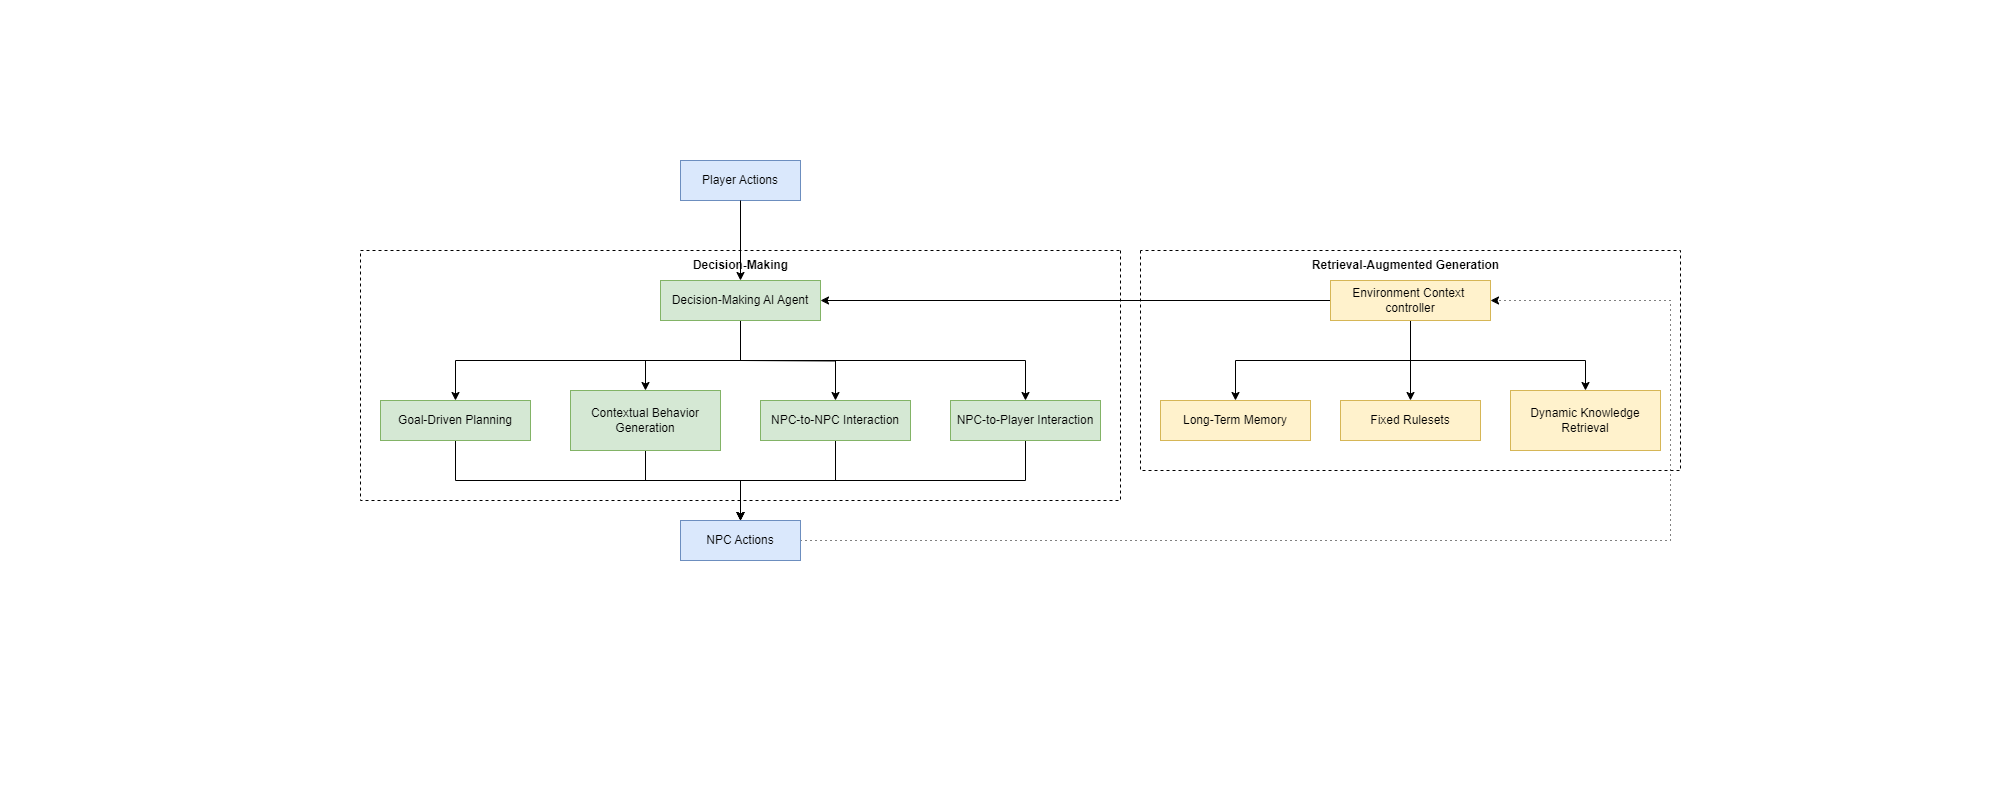

The diagram above was exported from draw.io. Its source (the exported page's mxGraphModel, read from the mxfile embedded in the PNG):
<mxGraphModel dx="1926" dy="906" grid="0" gridSize="10" guides="0" tooltips="1" connect="1" arrows="1" fold="1" page="0" pageScale="1" pageWidth="827" pageHeight="1169" background="none" math="0" shadow="0">
  <root>
    <mxCell id="WIyWlLk6GJQsqaUBKTNV-0" />
    <mxCell id="WIyWlLk6GJQsqaUBKTNV-1" parent="WIyWlLk6GJQsqaUBKTNV-0" />
    <mxCell id="a8vDfokRmm2WGLxwYh79-1" value="Player Actions" style="rounded=0;whiteSpace=wrap;html=1;fillColor=#dae8fc;strokeColor=#6c8ebf;" parent="WIyWlLk6GJQsqaUBKTNV-1" vertex="1">
      <mxGeometry x="280" y="160" width="120" height="40" as="geometry" />
    </mxCell>
    <mxCell id="a8vDfokRmm2WGLxwYh79-2" value="" style="endArrow=classic;html=1;rounded=0;exitX=0.5;exitY=1;exitDx=0;exitDy=0;entryX=0.5;entryY=0;entryDx=0;entryDy=0;" parent="WIyWlLk6GJQsqaUBKTNV-1" source="a8vDfokRmm2WGLxwYh79-1" target="a8vDfokRmm2WGLxwYh79-4" edge="1">
      <mxGeometry width="50" height="50" relative="1" as="geometry">
        <mxPoint x="320" y="280" as="sourcePoint" />
        <mxPoint x="350" y="280" as="targetPoint" />
      </mxGeometry>
    </mxCell>
    <mxCell id="a8vDfokRmm2WGLxwYh79-3" value="&lt;b&gt;Decision-Making&lt;/b&gt;" style="text;html=1;align=center;verticalAlign=middle;resizable=0;points=[];autosize=1;strokeColor=none;fillColor=none;" parent="WIyWlLk6GJQsqaUBKTNV-1" vertex="1">
      <mxGeometry x="280" y="250" width="120" height="30" as="geometry" />
    </mxCell>
    <mxCell id="a8vDfokRmm2WGLxwYh79-11" style="edgeStyle=orthogonalEdgeStyle;rounded=0;orthogonalLoop=1;jettySize=auto;html=1;entryX=0.5;entryY=0;entryDx=0;entryDy=0;" parent="WIyWlLk6GJQsqaUBKTNV-1" target="a8vDfokRmm2WGLxwYh79-5" edge="1">
      <mxGeometry relative="1" as="geometry">
        <Array as="points">
          <mxPoint x="340" y="360" />
          <mxPoint x="55" y="360" />
        </Array>
        <mxPoint x="250" y="360" as="sourcePoint" />
      </mxGeometry>
    </mxCell>
    <mxCell id="a8vDfokRmm2WGLxwYh79-15" style="edgeStyle=orthogonalEdgeStyle;rounded=0;orthogonalLoop=1;jettySize=auto;html=1;exitX=0.5;exitY=1;exitDx=0;exitDy=0;entryX=0.5;entryY=0;entryDx=0;entryDy=0;" parent="WIyWlLk6GJQsqaUBKTNV-1" source="a8vDfokRmm2WGLxwYh79-4" target="a8vDfokRmm2WGLxwYh79-9" edge="1">
      <mxGeometry relative="1" as="geometry">
        <Array as="points">
          <mxPoint x="340" y="360" />
          <mxPoint x="245" y="360" />
        </Array>
      </mxGeometry>
    </mxCell>
    <mxCell id="a8vDfokRmm2WGLxwYh79-16" style="edgeStyle=orthogonalEdgeStyle;rounded=0;orthogonalLoop=1;jettySize=auto;html=1;entryX=0.5;entryY=0;entryDx=0;entryDy=0;" parent="WIyWlLk6GJQsqaUBKTNV-1" target="a8vDfokRmm2WGLxwYh79-7" edge="1">
      <mxGeometry relative="1" as="geometry">
        <mxPoint x="340" y="360" as="sourcePoint" />
      </mxGeometry>
    </mxCell>
    <mxCell id="a8vDfokRmm2WGLxwYh79-17" style="edgeStyle=orthogonalEdgeStyle;rounded=0;orthogonalLoop=1;jettySize=auto;html=1;exitX=0.5;exitY=1;exitDx=0;exitDy=0;" parent="WIyWlLk6GJQsqaUBKTNV-1" source="a8vDfokRmm2WGLxwYh79-4" target="a8vDfokRmm2WGLxwYh79-8" edge="1">
      <mxGeometry relative="1" as="geometry">
        <mxPoint x="430" y="360" as="sourcePoint" />
      </mxGeometry>
    </mxCell>
    <mxCell id="a8vDfokRmm2WGLxwYh79-4" value="&lt;span style=&quot;text-wrap: nowrap;&quot;&gt;Decision-Making AI Agent&lt;/span&gt;" style="rounded=0;whiteSpace=wrap;html=1;fillColor=#d5e8d4;strokeColor=#82b366;" parent="WIyWlLk6GJQsqaUBKTNV-1" vertex="1">
      <mxGeometry x="260" y="280" width="160" height="40" as="geometry" />
    </mxCell>
    <mxCell id="a8vDfokRmm2WGLxwYh79-19" style="edgeStyle=orthogonalEdgeStyle;rounded=0;orthogonalLoop=1;jettySize=auto;html=1;exitX=0.5;exitY=1;exitDx=0;exitDy=0;entryX=0.5;entryY=0;entryDx=0;entryDy=0;" parent="WIyWlLk6GJQsqaUBKTNV-1" source="a8vDfokRmm2WGLxwYh79-5" target="a8vDfokRmm2WGLxwYh79-18" edge="1">
      <mxGeometry relative="1" as="geometry" />
    </mxCell>
    <mxCell id="a8vDfokRmm2WGLxwYh79-5" value="Goal-Driven Planning" style="rounded=0;whiteSpace=wrap;html=1;fillColor=#d5e8d4;strokeColor=#82b366;" parent="WIyWlLk6GJQsqaUBKTNV-1" vertex="1">
      <mxGeometry x="-20" y="400" width="150" height="40" as="geometry" />
    </mxCell>
    <mxCell id="a8vDfokRmm2WGLxwYh79-22" style="edgeStyle=orthogonalEdgeStyle;rounded=0;orthogonalLoop=1;jettySize=auto;html=1;exitX=0.5;exitY=1;exitDx=0;exitDy=0;entryX=0.5;entryY=0;entryDx=0;entryDy=0;" parent="WIyWlLk6GJQsqaUBKTNV-1" source="a8vDfokRmm2WGLxwYh79-7" target="a8vDfokRmm2WGLxwYh79-18" edge="1">
      <mxGeometry relative="1" as="geometry" />
    </mxCell>
    <mxCell id="a8vDfokRmm2WGLxwYh79-7" value="NPC-to-NPC Interaction" style="rounded=0;whiteSpace=wrap;html=1;fillColor=#d5e8d4;strokeColor=#82b366;" parent="WIyWlLk6GJQsqaUBKTNV-1" vertex="1">
      <mxGeometry x="360" y="400" width="150" height="40" as="geometry" />
    </mxCell>
    <mxCell id="a8vDfokRmm2WGLxwYh79-23" style="edgeStyle=orthogonalEdgeStyle;rounded=0;orthogonalLoop=1;jettySize=auto;html=1;exitX=0.5;exitY=1;exitDx=0;exitDy=0;" parent="WIyWlLk6GJQsqaUBKTNV-1" source="a8vDfokRmm2WGLxwYh79-8" target="a8vDfokRmm2WGLxwYh79-18" edge="1">
      <mxGeometry relative="1" as="geometry" />
    </mxCell>
    <mxCell id="a8vDfokRmm2WGLxwYh79-8" value="NPC-to-Player Interaction" style="rounded=0;whiteSpace=wrap;html=1;fillColor=#d5e8d4;strokeColor=#82b366;" parent="WIyWlLk6GJQsqaUBKTNV-1" vertex="1">
      <mxGeometry x="550" y="400" width="150" height="40" as="geometry" />
    </mxCell>
    <mxCell id="a8vDfokRmm2WGLxwYh79-21" style="edgeStyle=orthogonalEdgeStyle;rounded=0;orthogonalLoop=1;jettySize=auto;html=1;exitX=0.5;exitY=1;exitDx=0;exitDy=0;entryX=0.5;entryY=0;entryDx=0;entryDy=0;" parent="WIyWlLk6GJQsqaUBKTNV-1" source="a8vDfokRmm2WGLxwYh79-9" target="a8vDfokRmm2WGLxwYh79-18" edge="1">
      <mxGeometry relative="1" as="geometry">
        <Array as="points">
          <mxPoint x="245" y="480" />
          <mxPoint x="340" y="480" />
        </Array>
      </mxGeometry>
    </mxCell>
    <mxCell id="a8vDfokRmm2WGLxwYh79-9" value="Contextual Behavior Generation" style="rounded=0;whiteSpace=wrap;html=1;fillColor=#d5e8d4;strokeColor=#82b366;" parent="WIyWlLk6GJQsqaUBKTNV-1" vertex="1">
      <mxGeometry x="170" y="390" width="150" height="60" as="geometry" />
    </mxCell>
    <mxCell id="J8OtB7Pu5mT9qlI4bRCy-3" style="edgeStyle=orthogonalEdgeStyle;rounded=0;orthogonalLoop=1;jettySize=auto;html=1;exitX=1;exitY=0.5;exitDx=0;exitDy=0;entryX=1;entryY=0.5;entryDx=0;entryDy=0;dashed=1;dashPattern=1 4;" edge="1" parent="WIyWlLk6GJQsqaUBKTNV-1" source="a8vDfokRmm2WGLxwYh79-18" target="a8vDfokRmm2WGLxwYh79-24">
      <mxGeometry relative="1" as="geometry">
        <Array as="points">
          <mxPoint x="1270" y="540" />
          <mxPoint x="1270" y="300" />
        </Array>
      </mxGeometry>
    </mxCell>
    <mxCell id="a8vDfokRmm2WGLxwYh79-18" value="NPC Actions" style="rounded=0;whiteSpace=wrap;html=1;fillColor=#dae8fc;strokeColor=#6c8ebf;" parent="WIyWlLk6GJQsqaUBKTNV-1" vertex="1">
      <mxGeometry x="280" y="520" width="120" height="40" as="geometry" />
    </mxCell>
    <mxCell id="a8vDfokRmm2WGLxwYh79-32" style="edgeStyle=orthogonalEdgeStyle;rounded=0;orthogonalLoop=1;jettySize=auto;html=1;entryX=0.5;entryY=0;entryDx=0;entryDy=0;" parent="WIyWlLk6GJQsqaUBKTNV-1" target="a8vDfokRmm2WGLxwYh79-31" edge="1">
      <mxGeometry relative="1" as="geometry">
        <Array as="points">
          <mxPoint x="1010" y="360" />
          <mxPoint x="835" y="360" />
        </Array>
        <mxPoint x="1010" y="360" as="sourcePoint" />
      </mxGeometry>
    </mxCell>
    <mxCell id="a8vDfokRmm2WGLxwYh79-33" style="edgeStyle=orthogonalEdgeStyle;rounded=0;orthogonalLoop=1;jettySize=auto;html=1;exitX=0.5;exitY=1;exitDx=0;exitDy=0;entryX=0.5;entryY=0;entryDx=0;entryDy=0;" parent="WIyWlLk6GJQsqaUBKTNV-1" source="a8vDfokRmm2WGLxwYh79-24" target="a8vDfokRmm2WGLxwYh79-30" edge="1">
      <mxGeometry relative="1" as="geometry" />
    </mxCell>
    <mxCell id="a8vDfokRmm2WGLxwYh79-34" style="edgeStyle=orthogonalEdgeStyle;rounded=0;orthogonalLoop=1;jettySize=auto;html=1;entryX=0.5;entryY=0;entryDx=0;entryDy=0;" parent="WIyWlLk6GJQsqaUBKTNV-1" target="a8vDfokRmm2WGLxwYh79-29" edge="1">
      <mxGeometry relative="1" as="geometry">
        <Array as="points">
          <mxPoint x="1010" y="360" />
          <mxPoint x="1185" y="360" />
        </Array>
        <mxPoint x="1010" y="360" as="sourcePoint" />
      </mxGeometry>
    </mxCell>
    <mxCell id="J8OtB7Pu5mT9qlI4bRCy-0" style="edgeStyle=orthogonalEdgeStyle;rounded=0;orthogonalLoop=1;jettySize=auto;html=1;exitX=0;exitY=0.5;exitDx=0;exitDy=0;entryX=1;entryY=0.5;entryDx=0;entryDy=0;" edge="1" parent="WIyWlLk6GJQsqaUBKTNV-1" source="a8vDfokRmm2WGLxwYh79-24" target="a8vDfokRmm2WGLxwYh79-4">
      <mxGeometry relative="1" as="geometry" />
    </mxCell>
    <mxCell id="a8vDfokRmm2WGLxwYh79-24" value="&lt;span style=&quot;text-wrap: nowrap;&quot;&gt;Environment Context&amp;nbsp;&lt;/span&gt;&lt;div&gt;&lt;span style=&quot;text-wrap: nowrap;&quot;&gt;controller&lt;/span&gt;&lt;/div&gt;" style="rounded=0;whiteSpace=wrap;html=1;fillColor=#fff2cc;strokeColor=#d6b656;" parent="WIyWlLk6GJQsqaUBKTNV-1" vertex="1">
      <mxGeometry x="930" y="280" width="160" height="40" as="geometry" />
    </mxCell>
    <mxCell id="a8vDfokRmm2WGLxwYh79-27" value="&lt;b&gt;Retrieval-Augmented Generation&lt;/b&gt;" style="text;html=1;align=center;verticalAlign=middle;resizable=0;points=[];autosize=1;strokeColor=none;fillColor=none;" parent="WIyWlLk6GJQsqaUBKTNV-1" vertex="1">
      <mxGeometry x="900" y="250" width="210" height="30" as="geometry" />
    </mxCell>
    <mxCell id="a8vDfokRmm2WGLxwYh79-28" value="" style="endArrow=none;dashed=1;html=1;rounded=0;" parent="WIyWlLk6GJQsqaUBKTNV-1" edge="1">
      <mxGeometry width="50" height="50" relative="1" as="geometry">
        <mxPoint x="720" y="250" as="sourcePoint" />
        <mxPoint x="720" y="250" as="targetPoint" />
        <Array as="points">
          <mxPoint x="720" y="380" />
          <mxPoint x="720" y="500" />
          <mxPoint x="360" y="500" />
          <mxPoint x="-40" y="500" />
          <mxPoint x="-40" y="400" />
          <mxPoint x="-40" y="320" />
          <mxPoint x="-40" y="250" />
          <mxPoint x="360" y="250" />
        </Array>
      </mxGeometry>
    </mxCell>
    <mxCell id="a8vDfokRmm2WGLxwYh79-29" value="Dynamic Knowledge Retrieval" style="rounded=0;whiteSpace=wrap;html=1;fillColor=#fff2cc;strokeColor=#d6b656;" parent="WIyWlLk6GJQsqaUBKTNV-1" vertex="1">
      <mxGeometry x="1110" y="390" width="150" height="60" as="geometry" />
    </mxCell>
    <mxCell id="a8vDfokRmm2WGLxwYh79-30" value="Fixed Rulesets" style="rounded=0;whiteSpace=wrap;html=1;fillColor=#fff2cc;strokeColor=#d6b656;" parent="WIyWlLk6GJQsqaUBKTNV-1" vertex="1">
      <mxGeometry x="940" y="400" width="140" height="40" as="geometry" />
    </mxCell>
    <mxCell id="a8vDfokRmm2WGLxwYh79-31" value="Long-Term Memory" style="rounded=0;whiteSpace=wrap;html=1;fillColor=#fff2cc;strokeColor=#d6b656;" parent="WIyWlLk6GJQsqaUBKTNV-1" vertex="1">
      <mxGeometry x="760" y="400" width="150" height="40" as="geometry" />
    </mxCell>
    <mxCell id="a8vDfokRmm2WGLxwYh79-35" value="" style="endArrow=none;dashed=1;html=1;rounded=0;" parent="WIyWlLk6GJQsqaUBKTNV-1" edge="1">
      <mxGeometry width="50" height="50" relative="1" as="geometry">
        <mxPoint x="740" y="250" as="sourcePoint" />
        <mxPoint x="740" y="250" as="targetPoint" />
        <Array as="points">
          <mxPoint x="740" y="350" />
          <mxPoint x="740" y="470" />
          <mxPoint x="1280" y="470" />
          <mxPoint x="1280" y="350" />
          <mxPoint x="1280" y="250" />
          <mxPoint x="1010" y="250" />
        </Array>
      </mxGeometry>
    </mxCell>
  </root>
</mxGraphModel>